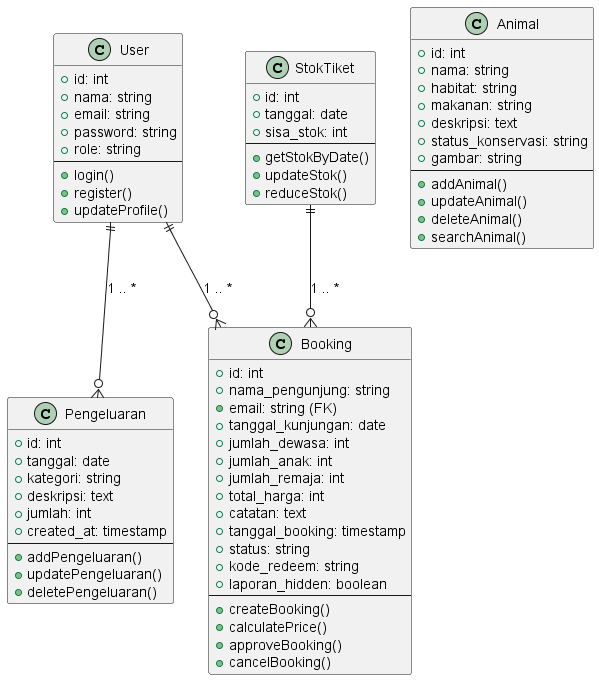

The diagram above was rendered by PlantUML. Its source (embedded in the PNG):
@startuml Class Diagram Zoo Ticket System

class User {
    + id: int
    + nama: string
    + email: string
    + password: string
    + role: string
    --
    + login()
    + register()
    + updateProfile()
}

class Booking {
    + id: int
    + nama_pengunjung: string
    + email: string (FK)
    + tanggal_kunjungan: date
    + jumlah_dewasa: int
    + jumlah_anak: int
    + jumlah_remaja: int
    + total_harga: int
    + catatan: text
    + tanggal_booking: timestamp
    + status: string
    + kode_redeem: string
    + laporan_hidden: boolean
    --
    + createBooking()
    + calculatePrice()
    + approveBooking()
    + cancelBooking()
}

class Animal {
    + id: int
    + nama: string
    + habitat: string
    + makanan: string
    + deskripsi: text
    + status_konservasi: string
    + gambar: string
    --
    + addAnimal()
    + updateAnimal()
    + deleteAnimal()
    + searchAnimal()
}

class StokTiket {
    + id: int
    + tanggal: date
    + sisa_stok: int
    --
    + getStokByDate()
    + updateStok()
    + reduceStok()
}

class Pengeluaran {
    + id: int
    + tanggal: date
    + kategori: string
    + deskripsi: text
    + jumlah: int
    + created_at: timestamp
    --
    + addPengeluaran()
    + updatePengeluaran()
    + deletePengeluaran()
}

User ||--o{ Booking : "1 .. *"
StokTiket ||--o{ Booking : "1 .. *"
User ||--o{ Pengeluaran : "1 .. *"

@enduml